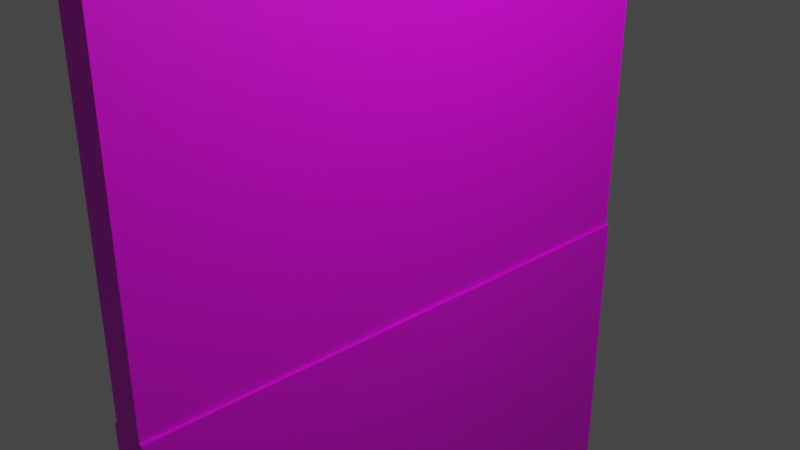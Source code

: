 # Source: wall.blend  (saved by Blender 2.80.75; exported with 4.5.12 LTS)
import bpy
from mathutils import Matrix  # noqa: F401  (used for matrix-valued properties, if any)

bpy.ops.wm.read_factory_settings(use_empty=True)
scene = bpy.context.scene
scene.name = 'Scene'

# ---- collections
col_collection = bpy.data.collections.new('Collection'); scene.collection.children.link(col_collection)

# ---- images (referenced by path relative to the original .blend; pixels are not part of the script)
import os
ASSET_DIR = os.environ.get("B2B_ASSET_DIR", "")  # directory of the original .blend (textures are referenced by path, not embedded)
HERE = os.path.dirname(os.path.abspath(__file__))  # packed textures are extracted next to this script under _unpacked/

def load_image(name, relpath, width, height, colorspace="sRGB"):
    """Load a texture the original file referenced (path relative to the .blend, or extracted next to this script)."""
    p = next((c for c in (os.path.join(HERE, relpath), os.path.join(ASSET_DIR, relpath)) if relpath and os.path.exists(c)), "")
    if p:
        img = bpy.data.images.load(p, check_existing=True)
        img.name = name
    else:  # same state as the original file: an image datablock whose file is absent (Cycles renders it pink)
        img = bpy.data.images.new(name, width, height)
        img.source = "FILE"
        img.filepath = "//" + (relpath or name)
    img.colorspace_settings.name = colorspace
    return img
img_wallskin_jpg = load_image('WallSkin.jpg', 'WallSkin.jpg', 1024, 1024, 'sRGB')

# ---- materials (node trees are filled in below, after node groups)
mat_material = bpy.data.materials.new('Material')
mat_material.use_transparent_shadow = False

# ---- material node trees
mat_material.use_nodes = True; mat_material.node_tree.nodes.clear()
_N = mat_material.node_tree.nodes; _L = mat_material.node_tree.links
n0 = _N.new('ShaderNodeOutputMaterial'); n0.name = 'Material Output'; n0.location = (300, 300)
n1 = _N.new('ShaderNodeBsdfPrincipled'); n1.name = 'Principled BSDF'; n1.location = (10, 300)
n1.distribution = 'GGX'
n1.subsurface_method = 'BURLEY'
n1.inputs[3].default_value = 1.45
n1.inputs[27].default_value = (0.0, 0.0, 0.0, 1.0)
n1.inputs[28].default_value = 1.0
n2 = _N.new('ShaderNodeTexImage'); n2.name = 'Image Texture'; n2.location = (-280, 275)
n2.image = img_wallskin_jpg
_L.new(n1.outputs[0], n0.inputs[0])
_L.new(n2.outputs[0], n1.inputs[0])
n0.is_active_output = True

# ---- world
world_world = bpy.data.worlds.new('World'); scene.world = world_world
world_world.use_nodes = True; world_world.node_tree.nodes.clear()
_N = world_world.node_tree.nodes; _L = world_world.node_tree.links
n0 = _N.new('ShaderNodeOutputWorld'); n0.name = 'World Output'; n0.location = (300, 300)
n1 = _N.new('ShaderNodeBackground'); n1.name = 'Background'; n1.location = (10, 300)
n1.inputs[0].default_value = (0.05088, 0.05088, 0.05088, 1.0)
_L.new(n1.outputs[0], n0.inputs[0])
n0.is_active_output = True
world_world.color = (0.05088, 0.05088, 0.05088)
world_world.use_sun_shadow = False
world_world.sun_shadow_jitter_overblur = 0.0

# ---- cameras
cam_camera = bpy.data.cameras.new('Camera')
cam_camera.clip_end = 100.0
cam_camera.ortho_scale = 7.314

# ---- lights
light_light = bpy.data.lights.new('Light', 'POINT')
light_light.transmission_factor = 0.0
light_light.energy = 1000.0
light_light.shadow_soft_size = 0.1
light_light.shadow_maximum_resolution = 0.006
light_light.use_absolute_resolution = True

# ---- meshes
me_cube_002 = bpy.data.meshes.new('Cube.002')
me_cube_002.from_pydata([(-1.0, 1.0, -1.0), (1.0, 1.0, 1.0), (1.0, 1.0, 0.9177), (1.0, 1.0, -0.9301), (1.512, 1.0, -0.9301), (1.512, 1.0, -1.0), (2.813, 1.0, 1.0), (1.207, 1.0, 0.9177), (1.0, 1.0, 0.177), (-1.0, 1.0, -0.9082), (1.288, 1.0, -0.9082), (1.42, 1.0, -0.9301), (-1.0, 1.0, 0.944), (1.194, 1.0, 0.9177), (1.194, 1.0, 0.177), (1.717, 1.0, 0.9275), (1.717, 1.0, 0.944), (2.697, 1.0, 0.9819), (2.509, 1.0, 0.9639), (2.267, 1.0, 0.9479), (1.994, 1.0, 0.9353), (1.0, 1.0, -1.0), (-1.0, 1.0, 1.0), (-1.0, 1.0, 0.9177), (-1.0, 1.0, -0.9301), (-1.512, 1.0, -0.9301), (-1.512, 1.0, -1.0), (-2.813, 1.0, 1.0), (-1.207, 1.0, 0.9177), (1.0, 1.0, 0.1856), (-1.0, 1.0, 0.177), (1.0, 1.0, -0.9082), (-1.288, 1.0, -0.9082), (-1.42, 1.0, -0.9301), (1.0, 1.0, 0.944), (-1.194, 1.0, 0.9177), (-1.194, 1.0, 0.177), (-1.717, 1.0, 0.9275), (-1.717, 1.0, 0.944), (-2.697, 1.0, 0.9819), (-2.509, 1.0, 0.9639), (-2.267, 1.0, 0.9479), (-1.994, 1.0, 0.9353), (-1.0, -1.0, -1.0), (-1.0, -1.0, 1.0), (1.0, -1.0, -1.0), (1.0, -1.0, 0.9177), (1.0, -1.0, -0.9301), (1.512, -1.0, -0.9301), (1.512, -1.0, -1.0), (1.207, -1.0, 0.9177), (1.0, -1.0, 0.177), (-1.0, -1.0, -0.9082), (1.0, -1.0, -0.9082), (1.288, -1.0, -0.9082), (1.42, -1.0, -0.9301), (1.194, -1.0, 0.9177), (1.194, -1.0, 0.177), (2.813, -1.0, 1.0), (1.717, -1.0, 0.9275), (1.717, -1.0, 0.944), (2.697, -1.0, 0.9819), (2.509, -1.0, 0.9639), (2.267, -1.0, 0.9479), (1.994, -1.0, 0.9353), (1.0, -1.0, 1.0), (-1.0, -1.0, 0.9177), (-1.0, -1.0, -0.9301), (-1.512, -1.0, -0.9301), (-1.512, -1.0, -1.0), (-1.207, -1.0, 0.9177), (1.0, -1.0, 0.1856), (-1.0, -1.0, 0.177), (-1.288, -1.0, -0.9082), (-1.42, -1.0, -0.9301), (1.0, -1.0, 0.944), (-1.0, -1.0, 0.944), (-1.194, -1.0, 0.9177), (-1.194, -1.0, 0.177), (-2.813, -1.0, 1.0), (-1.717, -1.0, 0.9275), (-1.717, -1.0, 0.944), (-2.697, -1.0, 0.9819), (-2.509, -1.0, 0.9639), (-2.267, -1.0, 0.9479), (-1.994, -1.0, 0.9353), (1.0, 0.0, 1.0), (1.0, 0.0, 0.9177), (1.0, 0.0, -0.9301), (1.512, 0.0, -1.0), (1.512, 0.0, -0.9301), (1.207, 0.0, 0.9177), (1.0, 0.0, 0.177), (1.0, 0.0, -0.9082), (1.42, 0.0, -0.9301), (1.288, 0.0, -0.9082), (-1.0, 0.0, 0.944), (1.194, 0.0, 0.9177), (1.194, 0.0, 0.177), (2.813, 0.0, 1.0), (2.697, 0.0, 0.9819), (2.509, 0.0, 0.9639), (2.267, 0.0, 0.9479), (1.994, 0.0, 0.9353), (1.717, 0.0, 0.9275), (1.0, 0.0, -1.0), (-1.0, 0.0, -1.0), (-1.0, 0.0, 1.0), (-1.0, 0.0, 0.9177), (-1.0, 0.0, -0.9301), (-1.512, 0.0, -1.0), (-1.512, 0.0, -0.9301), (-2.813, 0.0, 1.0), (-1.207, 0.0, 0.9177), (1.0, 0.0, 0.1856), (-1.0, 0.0, 0.177), (-1.0, 0.0, -0.9082), (-1.42, 0.0, -0.9301), (-1.288, 0.0, -0.9082), (1.0, 0.0, 0.944), (-1.194, 0.0, 0.9177), (-1.194, 0.0, 0.177), (-2.697, 0.0, 0.9819), (-2.509, 0.0, 0.9639), (-2.267, 0.0, 0.9479), (-1.994, 0.0, 0.9353), (-1.717, 0.0, 0.9275)], [], [(96, 107, 22, 12), (8, 2, 13, 14), (106, 109, 24, 0), (0, 24, 3, 21), (105, 21, 5, 89), (21, 3, 4, 5), (87, 2, 7, 91), (9, 116, 115, 30), (88, 3, 11, 94), (24, 9, 31, 3), (109, 116, 9, 24), (3, 31, 10, 11), (34, 1, 6, 16), (92, 8, 14, 98), (6, 17, 16), (17, 18, 16), (18, 19, 16), (19, 20, 16), (20, 15, 16), (2, 34, 16, 15, 7), (119, 34, 1, 86), (30, 36, 35, 23), (105, 21, 3, 88), (106, 110, 26, 0), (0, 26, 25, 24), (108, 113, 28, 23), (93, 31, 29, 114), (31, 9, 22, 1), (109, 117, 33, 24), (88, 3, 31, 93), (24, 33, 32, 9), (12, 38, 27, 22), (115, 121, 36, 30), (27, 38, 39), (39, 38, 40), (40, 38, 41), (41, 38, 42), (42, 38, 37), (23, 28, 37, 38, 12), (42, 37, 126, 125), (41, 42, 125, 124), (40, 41, 124, 123), (39, 40, 123, 122), (27, 39, 122, 112), (33, 117, 118, 32), (9, 32, 118, 116), (28, 113, 126, 37), (26, 110, 111, 25), (24, 25, 111, 109), (23, 35, 120, 108), (22, 27, 112, 107), (22, 107, 86, 1), (21, 105, 106, 0), (20, 103, 104, 15), (19, 102, 103, 20), (18, 101, 102, 19), (17, 100, 101, 18), (6, 99, 100, 17), (11, 10, 95, 94), (31, 93, 95, 10), (7, 15, 104, 91), (5, 4, 90, 89), (3, 88, 90, 4), (1, 86, 99, 6), (96, 76, 44, 107), (53, 65, 44, 52), (51, 57, 56, 46), (106, 43, 67, 109), (43, 45, 47, 67), (105, 89, 49, 45), (45, 49, 48, 47), (87, 91, 50, 46), (78, 77, 35, 36), (88, 94, 55, 47), (67, 47, 53, 52), (109, 67, 52, 116), (47, 55, 54, 53), (75, 60, 58, 65), (92, 98, 57, 51), (58, 60, 61), (61, 60, 62), (62, 60, 63), (63, 60, 64), (64, 60, 59), (46, 50, 59, 60, 75), (119, 86, 65, 75), (72, 66, 77, 78), (14, 13, 56, 57), (105, 88, 47, 45), (106, 43, 69, 110), (43, 67, 68, 69), (108, 66, 70, 113), (93, 114, 71, 53), (109, 67, 74, 117), (88, 93, 53, 47), (67, 52, 73, 74), (76, 44, 79, 81), (115, 72, 78, 121), (79, 82, 81), (82, 83, 81), (83, 84, 81), (84, 85, 81), (85, 80, 81), (66, 76, 81, 80, 70), (85, 125, 126, 80), (84, 124, 125, 85), (83, 123, 124, 84), (82, 122, 123, 83), (79, 112, 122, 82), (74, 73, 118, 117), (52, 116, 118, 73), (52, 72, 115, 116), (70, 80, 126, 113), (69, 68, 111, 110), (67, 109, 111, 68), (66, 108, 120, 77), (44, 107, 112, 79), (44, 65, 86, 107), (45, 43, 106, 105), (64, 59, 104, 103), (63, 64, 103, 102), (62, 63, 102, 101), (61, 62, 101, 100), (58, 61, 100, 99), (55, 94, 95, 54), (53, 54, 95, 93), (50, 91, 104, 59), (49, 89, 90, 48), (47, 48, 90, 88), (46, 56, 97, 87), (65, 58, 99, 86)])
_uv = me_cube_002.uv_layers.new(name='UVMap')
_uv.uv.foreach_set('vector', [0.618, 0.125, 0.625, 0.125, 0.625, 0.25, 0.618, 0.25, 0.5362, 0.5, 0.6147, 0.5, 0.6147, 0.5, 0.5362, 0.5, 0.375, 0.125, 0.3837, 0.125, 0.3837, 0.25, 0.375, 0.25, 0.375, 0.25, 0.3837, 0.25, 0.3837, 0.5, 0.375, 0.5, 0.375, 0.625, 0.375, 0.5, 0.375, 0.5, 0.375, 0.625, 0.375, 0.5, 0.3837, 0.5, 0.3837, 0.5, 0.375, 0.5, 0.4977, 0.4207, 0.4977, 0.3579, 0.4977, 0.3579, 0.4977, 0.4207, 0.4752, 0.5222, 0.4752, 0.6875, 0.3576, 0.6875, 0.3576, 0.5222, 0.1071, 0.8919, 0.1454, 0.8919, 0.1454, 0.9083, 0.1071, 0.9083, 0.3837, 0.25, 0.3865, 0.25, 0.3865, 0.5, 0.3837, 0.5, 0.3837, 0.125, 0.3865, 0.125, 0.3865, 0.25, 0.3837, 0.25, 0.3837, 0.5, 0.3865, 0.5, 0.3865, 0.5, 0.3837, 0.5, 0.618, 0.5, 0.625, 0.5, 0.625, 0.5, 0.618, 0.5, 0.2488, 0.2324, 0.0001374, 0.2324, 0.0001374, 0.1843, 0.2488, 0.1843, 0.625, 0.5, 0.6217, 0.5, 0.618, 0.5, 0.6217, 0.5, 0.6163, 0.5, 0.618, 0.5, 0.6163, 0.5, 0.6094, 0.5, 0.618, 0.5, 0.6094, 0.5, 0.6017, 0.5, 0.618, 0.5, 0.6017, 0.5, 0.594, 0.5, 0.618, 0.5, 0.6147, 0.5, 0.618, 0.5, 0.618, 0.5, 0.6159, 0.5, 0.6147, 0.5, 0.618, 0.125, 0.618, 0.25, 0.625, 0.25, 0.625, 0.125, 0.5362, 0.5, 0.5362, 0.5, 0.6147, 0.5, 0.6147, 0.5, 0.375, 0.125, 0.375, 0.25, 0.3837, 0.25, 0.3837, 0.125, 0.375, 0.625, 0.375, 0.625, 0.375, 0.5, 0.375, 0.5, 0.375, 0.5, 0.375, 0.5, 0.3837, 0.5, 0.3837, 0.5, 0.4977, 0.4207, 0.4977, 0.4207, 0.4977, 0.3579, 0.4977, 0.3579, 0.3576, 0.6875, 0.3576, 0.8528, 0.2391, 0.8528, 0.2391, 0.6875, 0.3865, 0.5, 0.3865, 0.25, 0.625, 0.5, 0.875, 0.5, 0.1404, 0.9362, 0.1404, 0.8984, 0.2048, 0.8984, 0.2048, 0.9362, 0.3837, 0.125, 0.3837, 0.25, 0.3865, 0.25, 0.3865, 0.125, 0.3837, 0.5, 0.3837, 0.5, 0.3865, 0.5, 0.3865, 0.5, 0.618, 0.5, 0.618, 0.5, 0.625, 0.5, 0.625, 0.5, 0.2488, 0.2324, 0.2488, 0.1843, 0.0001374, 0.1843, 0.0001374, 0.2324, 0.625, 0.5, 0.618, 0.5, 0.6217, 0.5, 0.6217, 0.5, 0.618, 0.5, 0.6163, 0.5, 0.6163, 0.5, 0.618, 0.5, 0.6094, 0.5, 0.6094, 0.5, 0.618, 0.5, 0.6017, 0.5, 0.6017, 0.5, 0.618, 0.5, 0.594, 0.5, 0.6147, 0.5, 0.6147, 0.5, 0.6159, 0.5, 0.618, 0.5, 0.618, 0.5, 0.3131, 0.06117, 0.3131, 0.03995, 0.3571, 0.03995, 0.3571, 0.06117, 0.3131, 0.08213, 0.3131, 0.06117, 0.3571, 0.06117, 0.3571, 0.08213, 0.3131, 0.1008, 0.3131, 0.08213, 0.3571, 0.08213, 0.3571, 0.1008, 0.3131, 0.1153, 0.3131, 0.1008, 0.3571, 0.1008, 0.3571, 0.1153, 0.3131, 0.1242, 0.3131, 0.1153, 0.3571, 0.1153, 0.3571, 0.1242, 0.2048, 0.8984, 0.1404, 0.8984, 0.1404, 0.8863, 0.2048, 0.8863, 0.4977, 0.0001378, 0.4977, 0.07239, 0.7488, 0.07239, 0.7488, 0.0001376, 0.3131, 0.0007936, 0.3571, 0.0007936, 0.3571, 0.03995, 0.3131, 0.03995, 0.2048, 0.9887, 0.1404, 0.9887, 0.1404, 0.9824, 0.2048, 0.9824, 0.2048, 0.9362, 0.2048, 0.9824, 0.1404, 0.9824, 0.1404, 0.9362, 0.4977, 0.3579, 0.4977, 0.3579, 0.4977, 0.4207, 0.4977, 0.4207, 0.625, 0.5, 0.625, 0.5, 0.625, 0.625, 0.625, 0.625, 0.625, 0.5, 0.625, 0.625, 0.875, 0.625, 0.875, 0.5, 0.125, 0.5, 0.125, 0.625, 0.375, 0.625, 0.375, 0.5, 0.1454, 0.959, 0.1071, 0.959, 0.1071, 0.9482, 0.1454, 0.9482, 0.1454, 0.9697, 0.1071, 0.9697, 0.1071, 0.959, 0.1454, 0.959, 0.1454, 0.9792, 0.1071, 0.9792, 0.1071, 0.9697, 0.1454, 0.9697, 0.1454, 0.9865, 0.1071, 0.9865, 0.1071, 0.9792, 0.1454, 0.9792, 0.1454, 0.9911, 0.1071, 0.9911, 0.1071, 0.9865, 0.1454, 0.9865, 0.1454, 0.8866, 0.1454, 0.8919, 0.1071, 0.8919, 0.1071, 0.8866, 0.4977, 0.0001378, 0.7488, 0.0001376, 0.7488, 0.07239, 0.4977, 0.07239, 0.1454, 0.9282, 0.1454, 0.9482, 0.1071, 0.9482, 0.1071, 0.9282, 0.06886, 0.8866, 0.06886, 0.8839, 0.1071, 0.8839, 0.1071, 0.8866, 0.1454, 0.9282, 0.1071, 0.9282, 0.1071, 0.9083, 0.1454, 0.9083, 0.625, 0.5, 0.625, 0.625, 0.625, 0.625, 0.625, 0.5, 0.618, 0.125, 0.618, 0.25, 0.625, 0.25, 0.625, 0.125, 0.3865, 0.5, 0.875, 0.5, 0.625, 0.5, 0.3865, 0.25, 0.5362, 0.5, 0.5362, 0.5, 0.6147, 0.5, 0.6147, 0.5, 0.375, 0.125, 0.375, 0.25, 0.3837, 0.25, 0.3837, 0.125, 0.375, 0.25, 0.375, 0.5, 0.3837, 0.5, 0.3837, 0.25, 0.375, 0.625, 0.375, 0.625, 0.375, 0.5, 0.375, 0.5, 0.375, 0.5, 0.375, 0.5, 0.3837, 0.5, 0.3837, 0.5, 0.4977, 0.4207, 0.4977, 0.4207, 0.4977, 0.3579, 0.4977, 0.3579, 0.5397, 0.4806, 0.4196, 0.4806, 0.4196, 0.1444, 0.5397, 0.1444, 0.1071, 0.8919, 0.1071, 0.9083, 0.06886, 0.9083, 0.06886, 0.8919, 0.3837, 0.25, 0.3837, 0.5, 0.3865, 0.5, 0.3865, 0.25, 0.3837, 0.125, 0.3837, 0.25, 0.3865, 0.25, 0.3865, 0.125, 0.3837, 0.5, 0.3837, 0.5, 0.3865, 0.5, 0.3865, 0.5, 0.618, 0.5, 0.618, 0.5, 0.625, 0.5, 0.625, 0.5, 0.2488, 0.2324, 0.2488, 0.1843, 0.0001374, 0.1843, 0.0001374, 0.2324, 0.625, 0.5, 0.618, 0.5, 0.6217, 0.5, 0.6217, 0.5, 0.618, 0.5, 0.6163, 0.5, 0.6163, 0.5, 0.618, 0.5, 0.6094, 0.5, 0.6094, 0.5, 0.618, 0.5, 0.6017, 0.5, 0.6017, 0.5, 0.618, 0.5, 0.594, 0.5, 0.6147, 0.5, 0.6147, 0.5, 0.6159, 0.5, 0.618, 0.5, 0.618, 0.5, 0.618, 0.125, 0.625, 0.125, 0.625, 0.25, 0.618, 0.25, 0.5362, 0.5, 0.6147, 0.5, 0.6147, 0.5, 0.5362, 0.5, 0.4196, 0.4806, 0.2996, 0.4806, 0.2996, 0.1444, 0.4196, 0.1444, 0.375, 0.125, 0.3837, 0.125, 0.3837, 0.25, 0.375, 0.25, 0.375, 0.625, 0.375, 0.5, 0.375, 0.5, 0.375, 0.625, 0.375, 0.5, 0.3837, 0.5, 0.3837, 0.5, 0.375, 0.5, 0.4977, 0.4207, 0.4977, 0.3579, 0.4977, 0.3579, 0.4977, 0.4207, 0.3576, 0.6875, 0.2391, 0.6875, 0.2391, 0.5222, 0.3576, 0.5222, 0.1404, 0.9362, 0.07604, 0.9362, 0.07604, 0.8984, 0.1404, 0.8984, 0.3837, 0.125, 0.3865, 0.125, 0.3865, 0.25, 0.3837, 0.25, 0.3837, 0.5, 0.3865, 0.5, 0.3865, 0.5, 0.3837, 0.5, 0.618, 0.5, 0.625, 0.5, 0.625, 0.5, 0.618, 0.5, 0.2488, 0.2324, 0.0001374, 0.2324, 0.0001374, 0.1843, 0.2488, 0.1843, 0.625, 0.5, 0.6217, 0.5, 0.618, 0.5, 0.6217, 0.5, 0.6163, 0.5, 0.618, 0.5, 0.6163, 0.5, 0.6094, 0.5, 0.618, 0.5, 0.6094, 0.5, 0.6017, 0.5, 0.618, 0.5, 0.6017, 0.5, 0.594, 0.5, 0.618, 0.5, 0.6147, 0.5, 0.618, 0.5, 0.618, 0.5, 0.6159, 0.5, 0.6147, 0.5, 0.4012, 0.06117, 0.3571, 0.06117, 0.3571, 0.03995, 0.4012, 0.03995, 0.4012, 0.08213, 0.3571, 0.08213, 0.3571, 0.06117, 0.4012, 0.06117, 0.4012, 0.1008, 0.3571, 0.1008, 0.3571, 0.08213, 0.4012, 0.08213, 0.4012, 0.1153, 0.3571, 0.1153, 0.3571, 0.1008, 0.4012, 0.1008, 0.4012, 0.1242, 0.3571, 0.1242, 0.3571, 0.1153, 0.4012, 0.1153, 0.07604, 0.8984, 0.07604, 0.8863, 0.1404, 0.8863, 0.1404, 0.8984, 0.4977, 0.0001378, 0.7488, 0.0001376, 0.7488, 0.07239, 0.4977, 0.07239, 0.4752, 0.8528, 0.3576, 0.8528, 0.3576, 0.6875, 0.4752, 0.6875, 0.4012, 0.0007936, 0.4012, 0.03995, 0.3571, 0.03995, 0.3571, 0.0007936, 0.07604, 0.9887, 0.07604, 0.9824, 0.1404, 0.9824, 0.1404, 0.9887, 0.07604, 0.9362, 0.1404, 0.9362, 0.1404, 0.9824, 0.07604, 0.9824, 0.4977, 0.3579, 0.4977, 0.4207, 0.4977, 0.4207, 0.4977, 0.3579, 0.625, 0.5, 0.625, 0.625, 0.625, 0.625, 0.625, 0.5, 0.625, 0.5, 0.875, 0.5, 0.875, 0.625, 0.625, 0.625, 0.125, 0.5, 0.375, 0.5, 0.375, 0.625, 0.125, 0.625, 0.06886, 0.959, 0.06886, 0.9482, 0.1071, 0.9482, 0.1071, 0.959, 0.06886, 0.9697, 0.06886, 0.959, 0.1071, 0.959, 0.1071, 0.9697, 0.06886, 0.9792, 0.06886, 0.9697, 0.1071, 0.9697, 0.1071, 0.9792, 0.06886, 0.9865, 0.06886, 0.9792, 0.1071, 0.9792, 0.1071, 0.9865, 0.06886, 0.9911, 0.06886, 0.9865, 0.1071, 0.9865, 0.1071, 0.9911, 0.06886, 0.8866, 0.1071, 0.8866, 0.1071, 0.8919, 0.06886, 0.8919, 0.4977, 0.0001378, 0.4977, 0.07239, 0.7488, 0.07239, 0.7488, 0.0001376, 0.06886, 0.9282, 0.1071, 0.9282, 0.1071, 0.9482, 0.06886, 0.9482, 0.1454, 0.8866, 0.1071, 0.8866, 0.1071, 0.8839, 0.1454, 0.8839, 0.06886, 0.9282, 0.06886, 0.9083, 0.1071, 0.9083, 0.1071, 0.9282, 0.4977, 0.3579, 0.4977, 0.3579, 0.4977, 0.4207, 0.4977, 0.4207, 0.625, 0.5, 0.625, 0.5, 0.625, 0.625, 0.625, 0.625])
me_cube_002.materials.append(mat_material)
me_cube_002.use_remesh_preserve_volume = False
me_cube_002.use_remesh_preserve_attributes = False
me_cube_002.use_mirror_vertex_groups = False
me_cube_002.update()

# ---- objects
ob_light = bpy.data.objects.new('Light', light_light)
ob_camera = bpy.data.objects.new('Camera', cam_camera)
ob_wall = bpy.data.objects.new('wall', me_cube_002)

# ---- transforms, parenting, visibility, modifiers, constraints
ob_light.location = (4.076, 1.005, 5.904)
ob_light.rotation_euler = (0.6503, 0.05522, 1.866)
ob_light.lock_rotations_4d = False
ob_light.empty_display_type = 'ARROWS'
ob_light.color = (0.0, 0.0, 0.0, 0.0)
ob_light.lineart.crease_threshold = 0.0
ob_camera.location = (7.359, -6.926, 4.958)
ob_camera.rotation_euler = (1.109, 0.0, 0.8149)
ob_camera.lock_rotations_4d = False
ob_camera.empty_display_type = 'ARROWS'
ob_camera.color = (0.0, 0.0, 0.0, 0.0)
ob_camera.display_type = 'WIRE'
ob_camera.lineart.crease_threshold = 0.0
ob_wall.location = (0.0, 0.0, 0.0)
ob_wall.rotation_euler = (0.0, -0.0, -0.02131)
ob_wall.scale = (0.1932, 3.22, -5.987)
ob_wall.lineart.crease_threshold = 0.0

# ---- collection membership
col_collection.objects.link(ob_light)
col_collection.objects.link(ob_camera)
col_collection.objects.link(ob_wall)

# ---- scene / render settings (as saved in the file)
scene.camera = ob_camera
scene.frame_start = 1; scene.frame_end = 250; scene.frame_set(0)
scene.render.engine = 'BLENDER_EEVEE_NEXT'
scene.cycles.use_denoising = False
scene.cycles.samples = 128
scene.cycles.sampling_pattern = 'TABULATED_SOBOL'
scene.cycles.use_adaptive_sampling = False
scene.cycles.use_light_tree = False
scene.view_settings.view_transform = 'Filmic'
bpy.context.view_layer.update()
